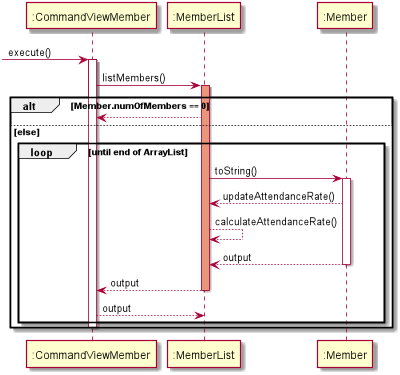

The diagram above was rendered by PlantUML. Its source (embedded in the PNG):
@startuml
 -> ":CommandViewMember" : execute()

activate ":CommandViewMember"

":CommandViewMember"  -> ":MemberList":listMembers()
activate ":MemberList" #DarkSalmon
alt Member.numOfMembers == 0
    ":MemberList" --> ":CommandViewMember"
else else
    loop until end of ArrayList
        ":MemberList" -> ":Member" : toString()
        activate ":Member"
        ":Member" --> ":MemberList" : updateAttendanceRate() 
        ":MemberList" --> ":MemberList" : calculateAttendanceRate()
        return output
        deactivate ":Member"
        ":MemberList" --> ":CommandViewMember" : output
        deactivate ":MemberList"
        return output
    end
    deactivate ":MemberList"
    deactivate ":MemberList"
    deactivate ":CommandViewMember"
end
@enduml